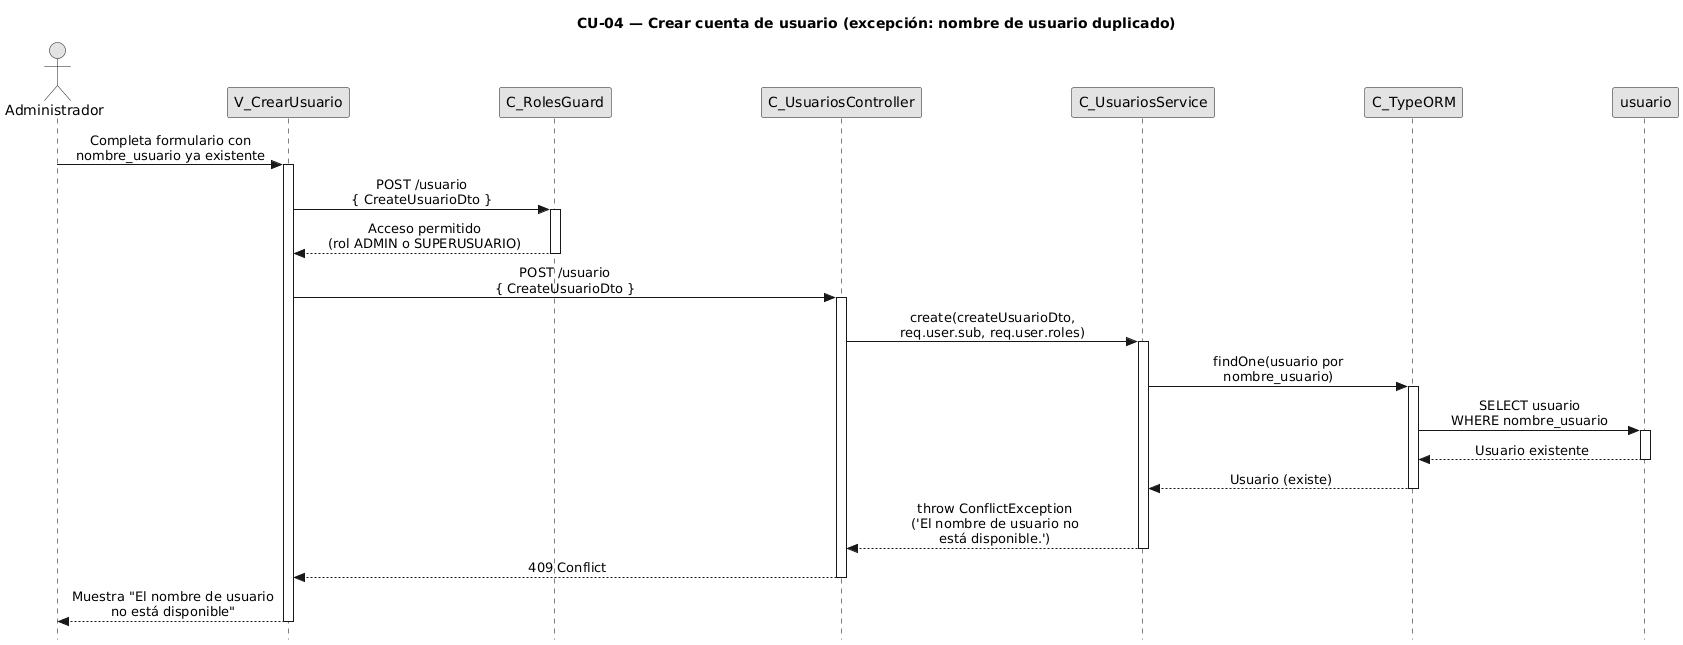

The diagram above was rendered by PlantUML. Its source (embedded in the PNG):
@startuml CU04-exc-nombre-duplicado
title CU-04 — Crear cuenta de usuario (excepción: nombre de usuario duplicado)

skinparam style strictuml
skinparam monochrome true
skinparam shadowing false
skinparam sequenceMessageAlign center
skinparam ParticipantPadding 70
skinparam ActorPadding 30
skinparam sequence {
  MessageAlign center
  LifeLineBorderColor black
}
hide footbox

actor "Administrador" as user
participant "V_CrearUsuario" as view
participant "C_RolesGuard" as guard
participant "C_UsuariosController" as ctrl
participant "C_UsuariosService" as svc
participant "C_TypeORM" as orm
participant "usuario" as uent

user -> view : Completa formulario con\nnombre_usuario ya existente
activate view

view -> guard : POST /usuario\n{ CreateUsuarioDto }
activate guard

guard --> view : Acceso permitido\n(rol ADMIN o SUPERUSUARIO)
deactivate guard

view -> ctrl : POST /usuario\n{ CreateUsuarioDto }
activate ctrl

ctrl -> svc : create(createUsuarioDto,\nreq.user.sub, req.user.roles)
activate svc

svc -> orm : findOne(usuario por\nnombre_usuario)
activate orm

orm -> uent : SELECT usuario\nWHERE nombre_usuario
activate uent
uent --> orm : Usuario existente
deactivate uent

orm --> svc : Usuario (existe)
deactivate orm

svc --> ctrl : throw ConflictException\n('El nombre de usuario no\nestá disponible.')
deactivate svc

ctrl --> view : 409 Conflict
deactivate ctrl

view --> user : Muestra "El nombre de usuario\nno está disponible"
deactivate view

@enduml